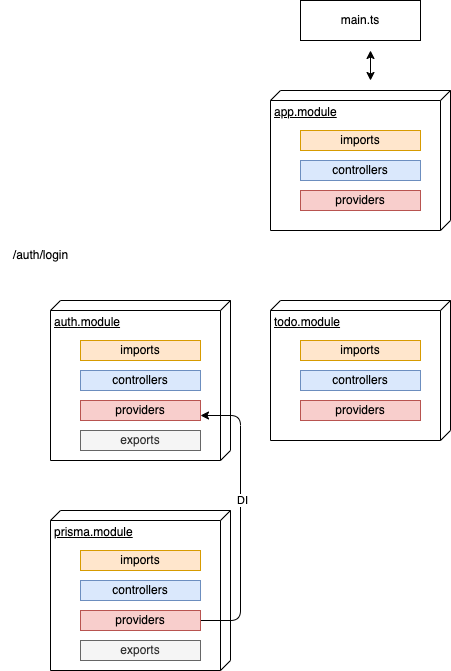

The diagram above was exported from draw.io. Its source (the exported page's mxGraphModel, read from the mxfile embedded in the PNG):
<mxGraphModel dx="664" dy="922" grid="1" gridSize="10" guides="1" tooltips="1" connect="1" arrows="1" fold="1" page="0" pageScale="1" pageWidth="1169" pageHeight="1654" math="0" shadow="0">
  <root>
    <mxCell id="0" />
    <mxCell id="1" parent="0" />
    <mxCell id="2" value="main.ts" style="rounded=0;whiteSpace=wrap;html=1;" parent="1" vertex="1">
      <mxGeometry x="310" y="30" width="120" height="40" as="geometry" />
    </mxCell>
    <mxCell id="5" value="app.module" style="verticalAlign=top;align=left;spacingTop=8;spacingLeft=2;spacingRight=12;shape=cube;size=10;direction=south;fontStyle=4;html=1;" parent="1" vertex="1">
      <mxGeometry x="280" y="120" width="180" height="140" as="geometry" />
    </mxCell>
    <mxCell id="6" value="imports" style="rounded=0;whiteSpace=wrap;html=1;fillColor=#ffe6cc;strokeColor=#d79b00;" parent="1" vertex="1">
      <mxGeometry x="310" y="160" width="120" height="20" as="geometry" />
    </mxCell>
    <mxCell id="7" value="controllers" style="rounded=0;whiteSpace=wrap;html=1;fillColor=#dae8fc;strokeColor=#6c8ebf;" parent="1" vertex="1">
      <mxGeometry x="310" y="190" width="120" height="20" as="geometry" />
    </mxCell>
    <mxCell id="8" value="providers" style="rounded=0;whiteSpace=wrap;html=1;fillColor=#f8cecc;strokeColor=#b85450;" parent="1" vertex="1">
      <mxGeometry x="310" y="220" width="120" height="20" as="geometry" />
    </mxCell>
    <mxCell id="9" value="auth.module" style="verticalAlign=top;align=left;spacingTop=8;spacingLeft=2;spacingRight=12;shape=cube;size=10;direction=south;fontStyle=4;html=1;" parent="1" vertex="1">
      <mxGeometry x="60" y="330" width="180" height="160" as="geometry" />
    </mxCell>
    <mxCell id="10" value="imports" style="rounded=0;whiteSpace=wrap;html=1;fillColor=#ffe6cc;strokeColor=#d79b00;" parent="1" vertex="1">
      <mxGeometry x="90" y="370" width="120" height="20" as="geometry" />
    </mxCell>
    <mxCell id="11" value="controllers" style="rounded=0;whiteSpace=wrap;html=1;fillColor=#dae8fc;strokeColor=#6c8ebf;" parent="1" vertex="1">
      <mxGeometry x="90" y="400" width="120" height="20" as="geometry" />
    </mxCell>
    <mxCell id="12" value="providers" style="rounded=0;whiteSpace=wrap;html=1;fillColor=#f8cecc;strokeColor=#b85450;" parent="1" vertex="1">
      <mxGeometry x="90" y="430" width="120" height="20" as="geometry" />
    </mxCell>
    <mxCell id="14" value="todo.module" style="verticalAlign=top;align=left;spacingTop=8;spacingLeft=2;spacingRight=12;shape=cube;size=10;direction=south;fontStyle=4;html=1;" parent="1" vertex="1">
      <mxGeometry x="280" y="330" width="180" height="140" as="geometry" />
    </mxCell>
    <mxCell id="15" value="imports" style="rounded=0;whiteSpace=wrap;html=1;fillColor=#ffe6cc;strokeColor=#d79b00;" parent="1" vertex="1">
      <mxGeometry x="310" y="370" width="120" height="20" as="geometry" />
    </mxCell>
    <mxCell id="16" value="controllers" style="rounded=0;whiteSpace=wrap;html=1;fillColor=#dae8fc;strokeColor=#6c8ebf;" parent="1" vertex="1">
      <mxGeometry x="310" y="400" width="120" height="20" as="geometry" />
    </mxCell>
    <mxCell id="17" value="providers" style="rounded=0;whiteSpace=wrap;html=1;fillColor=#f8cecc;strokeColor=#b85450;" parent="1" vertex="1">
      <mxGeometry x="310" y="430" width="120" height="20" as="geometry" />
    </mxCell>
    <mxCell id="18" value="/auth/login" style="text;html=1;align=center;verticalAlign=middle;resizable=0;points=[];autosize=1;strokeColor=none;fillColor=none;" parent="1" vertex="1">
      <mxGeometry x="10" y="270" width="80" height="30" as="geometry" />
    </mxCell>
    <mxCell id="19" value="prisma.module" style="verticalAlign=top;align=left;spacingTop=8;spacingLeft=2;spacingRight=12;shape=cube;size=10;direction=south;fontStyle=4;html=1;" parent="1" vertex="1">
      <mxGeometry x="60" y="540" width="180" height="160" as="geometry" />
    </mxCell>
    <mxCell id="20" value="imports" style="rounded=0;whiteSpace=wrap;html=1;fillColor=#ffe6cc;strokeColor=#d79b00;" parent="1" vertex="1">
      <mxGeometry x="90" y="580" width="120" height="20" as="geometry" />
    </mxCell>
    <mxCell id="21" value="controllers" style="rounded=0;whiteSpace=wrap;html=1;fillColor=#dae8fc;strokeColor=#6c8ebf;" parent="1" vertex="1">
      <mxGeometry x="90" y="610" width="120" height="20" as="geometry" />
    </mxCell>
    <mxCell id="35" style="edgeStyle=orthogonalEdgeStyle;html=1;entryX=1;entryY=0.75;entryDx=0;entryDy=0;exitX=1;exitY=0.5;exitDx=0;exitDy=0;" edge="1" parent="1" source="22" target="12">
      <mxGeometry relative="1" as="geometry">
        <Array as="points">
          <mxPoint x="250" y="650" />
          <mxPoint x="250" y="445" />
        </Array>
      </mxGeometry>
    </mxCell>
    <mxCell id="36" value="DI" style="edgeLabel;html=1;align=center;verticalAlign=middle;resizable=0;points=[];" vertex="1" connectable="0" parent="35">
      <mxGeometry x="0.1298" y="-1" relative="1" as="geometry">
        <mxPoint as="offset" />
      </mxGeometry>
    </mxCell>
    <mxCell id="22" value="providers" style="rounded=0;whiteSpace=wrap;html=1;fillColor=#f8cecc;strokeColor=#b85450;" parent="1" vertex="1">
      <mxGeometry x="90" y="640" width="120" height="20" as="geometry" />
    </mxCell>
    <mxCell id="27" value="" style="endArrow=classic;startArrow=classic;html=1;" parent="1" edge="1">
      <mxGeometry width="50" height="50" relative="1" as="geometry">
        <mxPoint x="380" y="110" as="sourcePoint" />
        <mxPoint x="380" y="80" as="targetPoint" />
      </mxGeometry>
    </mxCell>
    <mxCell id="37" value="exports" style="rounded=0;whiteSpace=wrap;html=1;fillColor=#f5f5f5;strokeColor=#666666;fontColor=#333333;" vertex="1" parent="1">
      <mxGeometry x="90" y="460" width="120" height="20" as="geometry" />
    </mxCell>
    <mxCell id="38" value="exports" style="rounded=0;whiteSpace=wrap;html=1;fillColor=#f5f5f5;strokeColor=#666666;fontColor=#333333;" vertex="1" parent="1">
      <mxGeometry x="90" y="670" width="120" height="20" as="geometry" />
    </mxCell>
  </root>
</mxGraphModel>